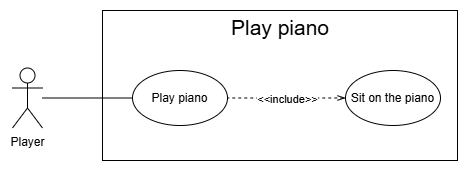

The diagram above was exported from draw.io. Its source (the exported page's mxGraphModel, read from the mxfile embedded in the PNG):
<mxGraphModel dx="713" dy="399" grid="1" gridSize="10" guides="1" tooltips="1" connect="1" arrows="1" fold="1" page="1" pageScale="1" pageWidth="827" pageHeight="1169" math="0" shadow="0">
  <root>
    <mxCell id="eF-2G2rsenlkVhAEbU0a-0" />
    <mxCell id="eF-2G2rsenlkVhAEbU0a-1" parent="eF-2G2rsenlkVhAEbU0a-0" />
    <mxCell id="eF-2G2rsenlkVhAEbU0a-2" parent="eF-2G2rsenlkVhAEbU0a-1" style="rounded=0;whiteSpace=wrap;html=1;" value="" vertex="1">
      <mxGeometry height="150" width="355" x="170" y="220" as="geometry" />
    </mxCell>
    <mxCell id="eF-2G2rsenlkVhAEbU0a-3" parent="eF-2G2rsenlkVhAEbU0a-1" style="shape=umlActor;verticalLabelPosition=bottom;verticalAlign=top;html=1;outlineConnect=0;" value="Player" vertex="1">
      <mxGeometry height="60" width="30" x="80" y="277.5" as="geometry" />
    </mxCell>
    <mxCell id="eF-2G2rsenlkVhAEbU0a-4" parent="eF-2G2rsenlkVhAEbU0a-1" style="ellipse;whiteSpace=wrap;html=1;" value="Play piano" vertex="1">
      <mxGeometry height="55" width="95" x="200" y="280" as="geometry" />
    </mxCell>
    <mxCell id="eF-2G2rsenlkVhAEbU0a-5" edge="1" parent="eF-2G2rsenlkVhAEbU0a-1" source="eF-2G2rsenlkVhAEbU0a-3" style="endArrow=none;html=1;rounded=0;" target="eF-2G2rsenlkVhAEbU0a-4" value="">
      <mxGeometry height="50" relative="1" width="50" as="geometry">
        <mxPoint x="120" y="320" as="sourcePoint" />
        <mxPoint x="238" y="322" as="targetPoint" />
      </mxGeometry>
    </mxCell>
    <mxCell id="eF-2G2rsenlkVhAEbU0a-6" parent="eF-2G2rsenlkVhAEbU0a-1" style="text;html=1;whiteSpace=wrap;strokeColor=none;fillColor=none;align=center;verticalAlign=middle;rounded=0;fontSize=14;" value="&lt;font style=&quot;font-size: 21px;&quot;&gt;Play piano&lt;/font&gt;&lt;div&gt;&lt;br&gt;&lt;/div&gt;" vertex="1">
      <mxGeometry height="30" width="180" x="257.5" y="230" as="geometry" />
    </mxCell>
    <mxCell id="eF-2G2rsenlkVhAEbU0a-7" parent="eF-2G2rsenlkVhAEbU0a-1" style="ellipse;whiteSpace=wrap;html=1;" value="Sit on the piano" vertex="1">
      <mxGeometry height="55" width="95" x="413" y="280" as="geometry" />
    </mxCell>
    <mxCell id="eF-2G2rsenlkVhAEbU0a-8" edge="1" parent="eF-2G2rsenlkVhAEbU0a-1" source="eF-2G2rsenlkVhAEbU0a-7" style="endArrow=none;dashed=1;html=1;rounded=0;startArrow=openThin;startFill=0;" target="eF-2G2rsenlkVhAEbU0a-4" value="">
      <mxGeometry height="50" relative="1" width="50" as="geometry">
        <mxPoint x="170" y="560" as="sourcePoint" />
        <mxPoint x="470" y="360" as="targetPoint" />
      </mxGeometry>
    </mxCell>
    <mxCell id="eF-2G2rsenlkVhAEbU0a-9" connectable="0" parent="eF-2G2rsenlkVhAEbU0a-8" style="edgeLabel;html=1;align=center;verticalAlign=middle;resizable=0;points=[];" value="&amp;lt;&amp;lt;include&amp;gt;&amp;gt;" vertex="1">
      <mxGeometry relative="1" x="-0.0145" y="1" as="geometry">
        <mxPoint as="offset" />
      </mxGeometry>
    </mxCell>
  </root>
</mxGraphModel>